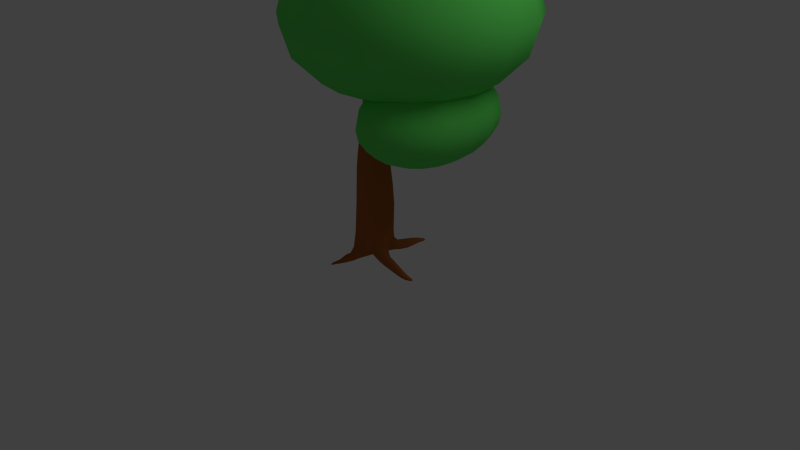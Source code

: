 # Source: tree01.blend  (saved by Blender 2.63.0; exported with 4.5.12 LTS)
import bpy
from mathutils import Matrix  # noqa: F401  (used for matrix-valued properties, if any)

bpy.ops.wm.read_factory_settings(use_empty=True)
scene = bpy.context.scene
scene.name = 'Scene'

# ---- collections
col_collection_1 = bpy.data.collections.new('Collection 1'); scene.collection.children.link(col_collection_1)
col_collection_2 = bpy.data.collections.new('Collection 2'); scene.collection.children.link(col_collection_2)

# ---- materials (node trees are filled in below, after node groups)
mat_leaves = bpy.data.materials.new('leaves')
mat_leaves.alpha_threshold = 0.0
mat_leaves.use_transparent_shadow = False
mat_leaves.diffuse_color = (0.1332, 0.8, 0.1266, 1.0)
mat_leaves.roughness = 0.5
mat_leaves.specular_intensity = 0.0814
mat_leaves.line_color = (0.0, 0.0, 0.0, 1.0)
mat_trunk = bpy.data.materials.new('trunk')
mat_trunk.alpha_threshold = 0.0
mat_trunk.use_transparent_shadow = False
mat_trunk.diffuse_color = (0.4109, 0.1221, 0.0322, 1.0)
mat_trunk.roughness = 0.5
mat_trunk.specular_intensity = 0.174
mat_trunk.line_color = (0.0, 0.0, 0.0, 1.0)

# ---- material node trees

# ---- world
world_world = bpy.data.worlds.new('World'); scene.world = world_world
world_world.color = (0.05088, 0.05088, 0.05088)
world_world.use_sun_shadow = False
world_world.sun_shadow_jitter_overblur = 0.0
world_world.cycles.sampling_method = 'MANUAL'
world_world.cycles.sample_map_resolution = 256

# ---- cameras
cam_camera = bpy.data.cameras.new('Camera')
cam_camera.clip_end = 100.0
cam_camera.lens = 35.0
cam_camera.sensor_width = 32.0
cam_camera.sensor_height = 18.0
cam_camera.ortho_scale = 7.314
cam_camera.dof.focus_distance = 0.0
cam_camera.dof.aperture_fstop = 128.0

# ---- lights
light_lamp = bpy.data.lights.new('Lamp', 'POINT')
light_lamp.transmission_factor = 0.0
light_lamp.cutoff_distance = 30.0
light_lamp.energy = 100.0
light_lamp.shadow_buffer_clip_start = 1.001
light_lamp.shadow_soft_size = 1.0
light_lamp.shadow_maximum_resolution = 0.006
light_lamp.use_absolute_resolution = True
light_lamp.cycles.use_multiple_importance_sampling = False

# ---- meshes
me_sphere_001 = bpy.data.meshes.new('Sphere.001')
me_sphere_001.from_pydata([(0.5936, 0.02157, 1.997), (-0.05521, 0.02157, 1.635), (-0.4888, 0.02157, 1.095), (-0.641, 0.02157, 0.4568), (-0.4888, 0.02157, -0.181), (-0.05521, 0.02157, -0.7218), (0.5936, 0.02157, -1.083), (1.359, 0.02157, -1.21), (0.6519, 0.3145, 1.997), (0.05244, 0.5628, 1.635), (-0.3481, 0.7287, 1.095), (-0.4888, 0.7869, 0.4568), (-0.3481, 0.7287, -0.181), (0.05244, 0.5628, -0.7218), (0.6519, 0.3145, -1.083), (0.8178, 0.5628, 1.997), (0.359, 1.022, 1.635), (0.05244, 1.328, 1.095), (-0.05521, 1.436, 0.4568), (0.05244, 1.328, -0.181), (0.359, 1.022, -0.7218), (0.8178, 0.5628, -1.083), (1.066, 0.7287, 1.997), (0.8178, 1.328, 1.635), (0.6519, 1.729, 1.095), (0.5936, 1.869, 0.4568), (0.6519, 1.729, -0.181), (0.8178, 1.328, -0.7218), (1.066, 0.7287, -1.083), (1.359, 0.7869, 1.997), (1.359, 1.436, 1.635), (1.359, 1.869, 1.095), (1.359, 2.022, 0.4568), (1.359, 1.869, -0.181), (1.359, 1.436, -0.7218), (1.359, 0.7869, -1.083), (1.652, 0.7287, 1.997), (1.9, 1.328, 1.635), (2.066, 1.729, 1.095), (2.124, 1.869, 0.4568), (2.066, 1.729, -0.181), (1.9, 1.328, -0.7218), (1.652, 0.7287, -1.083), (1.359, 0.02157, 2.123), (1.9, 0.5628, 1.997), (2.359, 1.022, 1.635), (2.666, 1.328, 1.095), (2.773, 1.436, 0.4568), (2.666, 1.328, -0.181), (2.359, 1.022, -0.7218), (1.9, 0.5628, -1.083), (2.066, 0.3145, 1.997), (2.666, 0.5628, 1.635), (3.066, 0.7287, 1.095), (3.207, 0.7869, 0.4568), (3.066, 0.7287, -0.181), (2.666, 0.5628, -0.7218), (2.066, 0.3145, -1.083), (2.124, 0.02157, 1.997), (2.773, 0.02157, 1.635), (3.207, 0.02157, 1.095), (3.359, 0.02157, 0.4568), (3.207, 0.02157, -0.181), (2.773, 0.02157, -0.7218), (2.124, 0.02157, -1.083), (2.066, -0.2713, 1.997), (2.666, -0.5196, 1.635), (3.066, -0.6855, 1.095), (3.207, -0.7438, 0.4568), (3.066, -0.6855, -0.181), (2.666, -0.5196, -0.7218), (2.066, -0.2713, -1.083), (1.9, -0.5196, 1.997), (2.359, -0.9784, 1.635), (2.666, -1.285, 1.095), (2.773, -1.393, 0.4568), (2.666, -1.285, -0.181), (2.359, -0.9784, -0.7218), (1.9, -0.5196, -1.083), (1.652, -0.6855, 1.997), (1.9, -1.285, 1.635), (2.066, -1.686, 1.095), (2.124, -1.826, 0.4568), (2.066, -1.686, -0.181), (1.9, -1.285, -0.7218), (1.652, -0.6855, -1.083), (1.359, -0.7438, 1.997), (1.359, -1.393, 1.635), (1.359, -1.826, 1.095), (1.359, -1.978, 0.4568), (1.359, -1.826, -0.181), (1.359, -1.393, -0.7218), (1.359, -0.7438, -1.083), (1.066, -0.6855, 1.997), (0.8178, -1.285, 1.635), (0.6519, -1.686, 1.095), (0.5936, -1.826, 0.4568), (0.6519, -1.686, -0.181), (0.8178, -1.285, -0.7218), (1.066, -0.6855, -1.083), (0.8178, -0.5196, 1.997), (0.359, -0.9784, 1.635), (0.05244, -1.285, 1.095), (-0.05521, -1.393, 0.4568), (0.05244, -1.285, -0.181), (0.359, -0.9784, -0.7218), (0.8178, -0.5196, -1.083), (0.6519, -0.2713, 1.997), (0.05244, -0.5196, 1.635), (-0.3481, -0.6855, 1.095), (-0.4888, -0.7438, 0.4568), (-0.3481, -0.6855, -0.181), (0.05244, -0.5196, -0.7218), (0.6519, -0.2713, -1.083), (-0.309, 0.0, 0.9511), (-0.5878, 0.0, 0.809), (-0.809, 0.0, 0.5878), (-0.9511, 0.0, 0.309), (-1.0, 0.0, -4.371e-08), (-0.9511, 0.0, -0.309), (-0.809, 0.0, -0.5878), (-0.5878, 0.0, -0.809), (-0.309, 0.0, -0.9511), (3.258e-07, 0.0, -1.0), (-0.2855, 0.1183, 0.9511), (-0.543, 0.2249, 0.809), (-0.7474, 0.3096, 0.5878), (-0.8787, 0.364, 0.309), (-0.9239, 0.3827, -5.96e-08), (-0.8787, 0.364, -0.309), (-0.7474, 0.3096, -0.5878), (-0.543, 0.2249, -0.809), (-0.2855, 0.1183, -0.9511), (-0.2185, 0.2185, 0.9511), (-0.4156, 0.4156, 0.809), (-0.5721, 0.5721, 0.5878), (-0.6725, 0.6725, 0.309), (-0.7071, 0.7071, -5.96e-08), (-0.6725, 0.6725, -0.309), (-0.5721, 0.5721, -0.5878), (-0.4156, 0.4156, -0.809), (-0.2185, 0.2185, -0.9511), (-0.2249, 0.543, 0.809), (-0.3096, 0.7474, 0.5878), (-0.364, 0.8787, 0.309), (-0.3827, 0.9239, -5.96e-08), (-0.364, 0.8787, -0.309), (-0.3096, 0.7474, -0.5878), (-0.2249, 0.543, -0.809), (-0.1183, 0.2855, -0.9511), (3.433e-07, 0.9511, 0.309), (3.298e-07, 1.0, -5.96e-08), (3.709e-07, 0.9511, -0.309), (3.423e-07, 0.809, -0.5878), (3.225e-07, 0.5878, -0.809), (3.221e-07, 0.309, -0.9511), (0.364, 0.8787, -0.309), (0.3096, 0.7474, -0.5878), (0.2249, 0.543, -0.809), (0.1183, 0.2855, -0.9511), (0.5721, 0.5721, -0.5878), (0.4156, 0.4156, -0.809), (0.2185, 0.2185, -0.9511), (0.543, 0.2249, -0.809), (0.2855, 0.1183, -0.9511), (0.5878, -6.101e-09, -0.809), (0.309, -9.991e-09, -0.9511), (0.543, -0.2249, -0.809), (0.2855, -0.1183, -0.9511), (0.5721, -0.5721, -0.5878), (0.4156, -0.4156, -0.809), (0.2185, -0.2185, -0.9511), (0.364, -0.8787, -0.309), (0.3096, -0.7474, -0.5878), (0.2249, -0.543, -0.809), (0.1183, -0.2855, -0.9511), (3.18e-07, -0.809, 0.5878), (2.667e-07, -0.9511, 0.309), (3.172e-07, -1.0, -5.96e-08), (2.667e-07, -0.9511, -0.309), (3.18e-07, -0.809, -0.5878), (2.875e-07, -0.5878, -0.809), (3.09e-07, -0.309, -0.9511), (-0.2249, -0.543, 0.809), (-0.3096, -0.7474, 0.5878), (-0.364, -0.8787, 0.309), (-0.3827, -0.9239, -5.96e-08), (-0.364, -0.8787, -0.309), (-0.3096, -0.7474, -0.5878), (-0.2249, -0.543, -0.809), (-0.1183, -0.2855, -0.9511), (-0.2185, -0.2185, 0.9511), (-0.4156, -0.4156, 0.809), (-0.5721, -0.5721, 0.5878), (-0.6725, -0.6725, 0.309), (-0.7071, -0.7071, -5.96e-08), (-0.6725, -0.6725, -0.309), (-0.5721, -0.5721, -0.5878), (-0.4156, -0.4156, -0.809), (-0.2185, -0.2185, -0.9511), (-0.2855, -0.1183, 0.9511), (-0.543, -0.2249, 0.809), (-0.7474, -0.3096, 0.5878), (-0.8787, -0.364, 0.309), (-0.9239, -0.3827, -5.96e-08), (-0.8787, -0.364, -0.309), (-0.7474, -0.3096, -0.5878), (-0.543, -0.2249, -0.809), (-0.2855, -0.1183, -0.9511), (1.116, -0.1672, -1.112), (1.086, -0.1672, -1.345), (1.204, -0.1672, -1.795), (1.344, -0.1672, -1.981), (1.526, -0.1672, -2.124), (1.739, -0.1672, -2.214), (1.966, -0.1672, -2.245), (1.262, 0.257, -0.8947), (1.181, 0.3059, -1.112), (1.153, 0.3226, -1.345), (1.181, 0.3059, -1.578), (1.262, 0.257, -1.795), (1.391, 0.1791, -1.981), (1.56, 0.07767, -2.124), (1.756, -0.04047, -2.214), (1.427, 0.6166, -0.8947), (1.365, 0.707, -1.112), (1.344, 0.7378, -1.345), (1.365, 0.707, -1.578), (1.427, 0.6166, -1.795), (1.526, 0.4728, -1.981), (1.655, 0.2853, -2.124), (1.805, 0.06701, -2.214), (1.728, 0.669, -0.7083), (1.675, 0.8569, -0.8947), (1.641, 0.975, -1.112), (1.63, 1.015, -1.345), (1.641, 0.975, -1.578), (1.675, 0.8569, -1.795), (1.728, 0.669, -1.981), (1.798, 0.424, -2.124), (1.879, 0.1388, -2.214), (1.966, 0.7378, -0.7083), (1.966, 0.9413, -0.8947), (1.966, 1.069, -1.112), (1.966, 1.113, -1.345), (1.966, 1.069, -1.578), (1.966, 0.9413, -1.795), (1.966, 0.7378, -1.981), (1.966, 0.4728, -2.124), (1.966, 0.164, -2.214), (2.204, 0.669, -0.7083), (2.258, 0.8569, -0.8947), (2.292, 0.975, -1.112), (2.303, 1.015, -1.345), (2.292, 0.975, -1.578), (2.258, 0.8569, -1.795), (2.204, 0.669, -1.981), (2.135, 0.424, -2.124), (2.054, 0.1388, -2.214), (2.406, 0.4728, -0.7083), (2.505, 0.6166, -0.8947), (2.567, 0.707, -1.112), (2.589, 0.7378, -1.345), (2.567, 0.707, -1.578), (2.505, 0.6166, -1.795), (2.406, 0.4728, -1.981), (2.277, 0.2853, -2.124), (2.127, 0.06701, -2.214), (2.541, 0.1791, -0.7083), (2.67, 0.257, -0.8947), (2.752, 0.3059, -1.112), (2.779, 0.3226, -1.345), (2.752, 0.3059, -1.578), (2.67, 0.257, -1.795), (2.541, 0.1791, -1.981), (2.373, 0.07767, -2.124), (2.177, -0.04047, -2.214), (2.589, -0.1672, -0.7083), (2.728, -0.1672, -0.8947), (2.816, -0.1672, -1.112), (2.846, -0.1672, -1.345), (2.816, -0.1672, -1.578), (2.728, -0.1672, -1.795), (2.589, -0.1672, -1.981), (2.406, -0.1672, -2.124), (2.194, -0.1672, -2.214), (2.541, -0.5136, -0.7083), (2.67, -0.5915, -0.8947), (2.752, -0.6404, -1.112), (2.779, -0.6571, -1.345), (2.752, -0.6404, -1.578), (2.67, -0.5915, -1.795), (2.541, -0.5136, -1.981), (2.373, -0.4122, -2.124), (2.177, -0.294, -2.214), (2.406, -0.8072, -0.7083), (2.505, -0.9511, -0.8947), (2.567, -1.042, -1.112), (2.589, -1.072, -1.345), (2.567, -1.042, -1.578), (2.505, -0.9511, -1.795), (2.406, -0.8072, -1.981), (2.277, -0.6198, -2.124), (2.127, -0.4015, -2.214), (2.204, -1.003, -0.7083), (2.258, -1.191, -0.8947), (2.292, -1.31, -1.112), (2.303, -1.35, -1.345), (2.292, -1.31, -1.578), (2.258, -1.191, -1.795), (2.204, -1.003, -1.981), (2.135, -0.7585, -2.124), (2.054, -0.4733, -2.214), (1.966, -1.072, -0.7083), (1.966, -1.276, -0.8947), (1.966, -1.404, -1.112), (1.966, -1.447, -1.345), (1.966, -1.404, -1.578), (1.966, -1.276, -1.795), (1.966, -1.072, -1.981), (1.966, -0.8072, -2.124), (1.966, -0.4985, -2.214), (1.728, -1.003, -0.7083), (1.675, -1.191, -0.8947), (1.641, -1.31, -1.112), (1.63, -1.35, -1.345), (1.641, -1.31, -1.578), (1.675, -1.191, -1.795), (1.728, -1.003, -1.981), (1.798, -0.7585, -2.124), (1.879, -0.4733, -2.214), (1.526, -0.8072, -0.7083), (1.427, -0.9511, -0.8947), (1.365, -1.042, -1.112), (1.344, -1.072, -1.345), (1.365, -1.042, -1.578), (1.427, -0.9511, -1.795), (1.526, -0.8072, -1.981), (1.655, -0.6198, -2.124), (1.805, -0.4015, -2.214), (1.262, -0.5915, -0.8947), (1.181, -0.6404, -1.112), (1.153, -0.6571, -1.345), (1.181, -0.6404, -1.578), (1.262, -0.5915, -1.795), (1.391, -0.5136, -1.981), (1.56, -0.4122, -2.124), (1.756, -0.294, -2.214), (1.204, -0.1672, -0.8947), (1.116, -0.1672, -1.578)], [], [(10, 11, 3, 2), (9, 10, 2, 1), (11, 12, 4, 3), (13, 14, 6, 5), (8, 9, 1, 0), (16, 17, 10, 9), (18, 19, 12, 11), (20, 21, 14, 13), (15, 16, 9, 8), (17, 18, 11, 10), (19, 20, 13, 12), (23, 24, 17, 16), (25, 26, 19, 18), (27, 28, 21, 20), (22, 23, 16, 15), (24, 25, 18, 17), (26, 27, 20, 19), (30, 31, 24, 23), (32, 33, 26, 25), (34, 35, 28, 27), (29, 30, 23, 22), (31, 32, 25, 24), (33, 34, 27, 26), (37, 38, 31, 30), (39, 40, 33, 32), (41, 42, 35, 34), (36, 37, 30, 29), (38, 39, 32, 31), (40, 41, 34, 33), (45, 46, 38, 37), (47, 48, 40, 39), (49, 50, 42, 41), (44, 45, 37, 36), (46, 47, 39, 38), (48, 49, 41, 40), (52, 53, 46, 45), (54, 55, 48, 47), (56, 57, 50, 49), (51, 52, 45, 44), (53, 54, 47, 46), (55, 56, 49, 48), (59, 60, 53, 52), (61, 62, 55, 54), (63, 64, 57, 56), (58, 59, 52, 51), (60, 61, 54, 53), (62, 63, 56, 55), (66, 67, 60, 59), (68, 69, 62, 61), (70, 71, 64, 63), (65, 66, 59, 58), (67, 68, 61, 60), (69, 70, 63, 62), (73, 74, 67, 66), (75, 76, 69, 68), (77, 78, 71, 70), (72, 73, 66, 65), (74, 75, 68, 67), (76, 77, 70, 69), (80, 81, 74, 73), (82, 83, 76, 75), (84, 85, 78, 77), (79, 80, 73, 72), (81, 82, 75, 74), (83, 84, 77, 76), (87, 88, 81, 80), (89, 90, 83, 82), (91, 92, 85, 84), (86, 87, 80, 79), (88, 89, 82, 81), (90, 91, 84, 83), (94, 95, 88, 87), (96, 97, 90, 89), (98, 99, 92, 91), (93, 94, 87, 86), (95, 96, 89, 88), (97, 98, 91, 90), (101, 102, 95, 94), (103, 104, 97, 96), (105, 106, 99, 98), (100, 101, 94, 93), (102, 103, 96, 95), (104, 105, 98, 97), (108, 109, 102, 101), (110, 111, 104, 103), (112, 113, 106, 105), (107, 108, 101, 100), (109, 110, 103, 102), (111, 112, 105, 104), (43, 8, 0), (14, 7, 6), (43, 15, 8), (21, 7, 14), (43, 22, 15), (28, 7, 21), (43, 29, 22), (35, 7, 28), (43, 36, 29), (42, 7, 35), (43, 44, 36), (43, 51, 44), (43, 58, 51), (43, 65, 58), (43, 72, 65), (43, 79, 72), (43, 86, 79), (43, 93, 86), (99, 7, 92), (43, 100, 93), (106, 7, 99), (43, 107, 100), (113, 7, 106), (43, 0, 107), (6, 7, 113), (1, 2, 109, 108), (3, 4, 111, 110), (5, 6, 113, 112), (0, 1, 108, 107), (2, 3, 110, 109), (131, 132, 122, 121), (126, 127, 117, 116), (127, 128, 118, 117), (128, 129, 119, 118), (129, 130, 120, 119), (124, 125, 115, 114), (130, 131, 121, 120), (125, 126, 116, 115), (136, 137, 128, 127), (137, 138, 129, 128), (138, 139, 130, 129), (133, 134, 125, 124), (139, 140, 131, 130), (134, 135, 126, 125), (140, 141, 132, 131), (135, 136, 127, 126), (144, 145, 137, 136), (145, 146, 138, 137), (146, 147, 139, 138), (147, 148, 140, 139), (142, 143, 135, 134), (148, 149, 141, 140), (143, 144, 136, 135), (150, 151, 145, 144), (151, 152, 146, 145), (152, 153, 147, 146), (153, 154, 148, 147), (154, 155, 149, 148), (156, 157, 153, 152), (157, 158, 154, 153), (158, 159, 155, 154), (160, 161, 158, 157), (161, 162, 159, 158), (163, 164, 162, 161), (165, 166, 164, 163), (167, 168, 166, 165), (170, 171, 168, 167), (173, 174, 170, 169), (174, 175, 171, 170), (179, 180, 173, 172), (180, 181, 174, 173), (181, 182, 175, 174), (186, 187, 179, 178), (187, 188, 180, 179), (188, 189, 181, 180), (189, 190, 182, 181), (184, 185, 177, 176), (185, 186, 178, 177), (195, 196, 187, 186), (196, 197, 188, 187), (197, 198, 189, 188), (192, 193, 184, 183), (198, 199, 190, 189), (193, 194, 185, 184), (194, 195, 186, 185), (205, 206, 197, 196), (200, 201, 192, 191), (206, 207, 198, 197), (201, 202, 193, 192), (207, 208, 199, 198), (202, 203, 194, 193), (203, 204, 195, 194), (204, 205, 196, 195), (132, 123, 122), (141, 123, 132), (149, 123, 141), (155, 123, 149), (159, 123, 155), (162, 123, 159), (164, 123, 162), (166, 123, 164), (168, 123, 166), (171, 123, 168), (175, 123, 171), (182, 123, 175), (190, 123, 182), (199, 123, 190), (208, 123, 199), (119, 120, 206, 205), (114, 115, 201, 200), (120, 121, 207, 206), (115, 116, 202, 201), (121, 122, 208, 207), (116, 117, 203, 202), (122, 123, 208), (117, 118, 204, 203), (118, 119, 205, 204), (222, 223, 214, 213), (217, 218, 210, 209), (220, 221, 212, 211), (221, 222, 213, 212), (228, 229, 221, 220), (229, 230, 222, 221), (224, 225, 217, 216), (230, 231, 223, 222), (225, 226, 218, 217), (226, 227, 219, 218), (227, 228, 220, 219), (233, 234, 225, 224), (239, 240, 231, 230), (234, 235, 226, 225), (235, 236, 227, 226), (236, 237, 228, 227), (237, 238, 229, 228), (238, 239, 230, 229), (244, 245, 236, 235), (245, 246, 237, 236), (246, 247, 238, 237), (241, 242, 233, 232), (247, 248, 239, 238), (242, 243, 234, 233), (248, 249, 240, 239), (243, 244, 235, 234), (254, 255, 246, 245), (255, 256, 247, 246), (250, 251, 242, 241), (256, 257, 248, 247), (251, 252, 243, 242), (257, 258, 249, 248), (252, 253, 244, 243), (253, 254, 245, 244), (259, 260, 251, 250), (265, 266, 257, 256), (260, 261, 252, 251), (266, 267, 258, 257), (261, 262, 253, 252), (262, 263, 254, 253), (263, 264, 255, 254), (264, 265, 256, 255), (275, 276, 267, 266), (270, 271, 262, 261), (271, 272, 263, 262), (272, 273, 264, 263), (273, 274, 265, 264), (268, 269, 260, 259), (274, 275, 266, 265), (269, 270, 261, 260), (280, 281, 272, 271), (281, 282, 273, 272), (282, 283, 274, 273), (277, 278, 269, 268), (283, 284, 275, 274), (278, 279, 270, 269), (284, 285, 276, 275), (279, 280, 271, 270), (291, 292, 283, 282), (286, 287, 278, 277), (292, 293, 284, 283), (287, 288, 279, 278), (293, 294, 285, 284), (288, 289, 280, 279), (289, 290, 281, 280), (290, 291, 282, 281), (301, 302, 293, 292), (296, 297, 288, 287), (302, 303, 294, 293), (297, 298, 289, 288), (298, 299, 290, 289), (299, 300, 291, 290), (300, 301, 292, 291), (295, 296, 287, 286), (311, 312, 303, 302), (306, 307, 298, 297), (307, 308, 299, 298), (308, 309, 300, 299), (309, 310, 301, 300), (304, 305, 296, 295), (310, 311, 302, 301), (305, 306, 297, 296), (317, 318, 309, 308), (318, 319, 310, 309), (313, 314, 305, 304), (319, 320, 311, 310), (314, 315, 306, 305), (320, 321, 312, 311), (315, 316, 307, 306), (316, 317, 308, 307), (327, 328, 319, 318), (322, 323, 314, 313), (328, 329, 320, 319), (323, 324, 315, 314), (329, 330, 321, 320), (324, 325, 316, 315), (325, 326, 317, 316), (326, 327, 318, 317), (337, 338, 329, 328), (332, 333, 324, 323), (338, 339, 330, 329), (333, 334, 325, 324), (334, 335, 326, 325), (335, 336, 327, 326), (336, 337, 328, 327), (331, 332, 323, 322), (342, 343, 335, 334), (343, 344, 336, 335), (344, 345, 337, 336), (345, 346, 338, 337), (340, 341, 333, 332), (346, 347, 339, 338), (341, 342, 334, 333), (223, 215, 214), (218, 219, 349, 210), (219, 220, 211, 349), (231, 215, 223), (240, 215, 231), (249, 215, 240), (258, 215, 249), (267, 215, 258), (276, 215, 267), (285, 215, 276), (294, 215, 285), (303, 215, 294), (312, 215, 303), (321, 215, 312), (330, 215, 321), (339, 215, 330), (347, 215, 339), (349, 211, 344, 343), (211, 212, 345, 344), (212, 213, 346, 345), (348, 209, 341, 340), (213, 214, 347, 346), (209, 210, 342, 341), (214, 215, 347), (210, 349, 343, 342)])
me_sphere_001.polygons.foreach_set('use_smooth', [True] * 344)
me_sphere_001.materials.append(mat_leaves)
me_sphere_001.use_remesh_preserve_volume = False
me_sphere_001.use_remesh_preserve_attributes = False
me_sphere_001.use_mirror_vertex_groups = False
me_sphere_001.update()
me_cylinder = bpy.data.meshes.new('Cylinder')
me_cylinder.from_pydata([(0.1417, 0.5159, -0.556), (0.3366, 0.3993, -0.6705), (0.4866, 0.1395, -0.6652), (0.4833, -0.07561, -0.5427), (0.3732, -0.2837, -0.6652), (0.1134, -0.4337, -0.6784), (-0.1083, -0.4171, -0.5758), (-0.3098, -0.3203, -0.6784), (-0.4498, -0.07561, -0.6202), (-0.4464, 0.1895, -0.6703), (-0.09214, -0.3593, -0.01734), (-0.1138, 0.4994, -0.7039), (-0.3248, 0.3909, -0.5556), (-9.851e-09, -7.583e-08, -1.0), (0.2298, 0.6457, -0.8717), (0.336, 1.042, -0.8988), (0.2298, 0.6457, -1.0), (0.1048, 0.6791, -0.9358), (0.3548, 0.6122, -0.9358), (0.4386, 1.015, -0.9454), (0.2334, 1.07, -0.9454), (0.336, 1.042, -0.9919), (0.3715, 1.387, -0.9513), (0.3715, 1.387, -0.9899), (0.425, 1.372, -0.9706), (0.318, 1.401, -0.9706), (-0.3415, 0.3415, -0.8709), (-0.3415, 0.3415, -0.8709), (-0.433, 0.25, -0.9354), (-0.3415, 0.3415, -1.0), (-0.25, 0.433, -0.9354), (-0.4314, 0.4314, -0.9059), (-0.433, 0.25, -0.9354), (-0.3415, 0.3415, -1.0), (-0.25, 0.433, -0.9354), (-0.6648, 0.5909, -0.964), (-0.4999, 0.3629, -0.9543), (-0.4314, 0.4314, -1.003), (-0.3629, 0.4999, -0.9543), (-0.6352, 0.6205, -0.9848), (-0.6944, 0.5613, -0.9848), (-0.6648, 0.5909, -1.006), (-0.1566, -0.5845, -1.0), (-0.03162, -0.618, -0.9556), (-0.2816, -0.551, -0.9556), (-0.1174, -0.8279, -0.9707), (-0.1566, -0.5845, -0.9111), (-0.8564, 0.6682, -1.004), (-0.8654, 0.6592, -1.01), (-0.8564, 0.6682, -1.016), (-0.8473, 0.6773, -1.01), (-0.2066, -1.009, -0.9829), (-0.2148, -0.8018, -0.9406), (-0.3123, -0.7757, -0.9707), (-0.2148, -0.8018, -1.001), (1.443, -0.2421, -0.9621), (-0.2662, -0.9934, -0.9696), (-0.3257, -0.9774, -0.9829), (-0.2662, -0.9934, -0.9962), (0.6844, -0.1581, -1.007), (0.7146, -0.04532, -0.9374), (0.6542, -0.2709, -0.9374), (1.126, -0.1554, -0.9522), (0.6844, -0.1581, -0.8675), (-0.269, -1.135, -0.9876), (-0.3018, -1.126, -0.9803), (-0.3346, -1.118, -0.9876), (-0.3018, -1.126, -0.995), (1.078, -0.3341, -0.9522), (1.102, -0.2448, -1.008), (1.102, -0.2448, -0.8968), (1.425, -0.3088, -1.003), (1.425, -0.3088, -0.9208), (1.407, -0.3754, -0.9621), (1.649, -0.2429, -0.9833), (1.639, -0.2797, -0.9606), (1.629, -0.3164, -0.9833), (1.639, -0.2797, -1.006), (-0.3589, -0.03188, 0.3692), (-0.4101, -0.04136, -0.01734), (0.3422, 0.393, -0.01734), (-0.2937, 0.393, -0.01734), (0.4586, -0.04136, -0.01734), (0.1406, 0.5094, -0.01734), (0.1406, -0.3593, -0.01734), (-0.2937, -0.243, -0.01734), (-0.4101, 0.1914, -0.01734), (0.4586, 0.1914, -0.01734), (-0.09214, 0.5094, -0.01734), (0.3422, -0.243, -0.01734), (0.1138, -0.2113, 0.7853), (0.4069, -0.03188, 0.3692), (-0.3589, 0.1733, 0.3692), (0.3043, -0.2096, 0.3692), (-0.2563, 0.351, 0.3692), (0.1266, -0.3122, 0.3692), (0.1266, 0.4536, 0.3692), (-0.07859, 0.4536, 0.3692), (-0.07859, -0.3122, 0.3692), (0.3043, 0.351, 0.3692), (-0.2563, -0.2096, 0.3692), (0.4069, 0.1733, 0.3692), (0.2342, 0.1441, 1.248), (0.1366, 0.3988, 0.7853), (-0.04779, 0.3916, 0.7853), (-0.04779, -0.2113, 0.7853), (0.2537, 0.3108, 0.9117), (-0.1877, -0.1306, 0.7853), (0.3416, 0.1937, 0.7853), (-0.2685, 0.009361, 0.7853), (0.3345, 0.009361, 0.7853), (-0.2685, 0.1709, 0.7853), (0.2537, -0.1306, 0.7853), (-0.1877, 0.3108, 0.7853), (-0.1683, 0.03621, 1.248), (0.2342, 0.03621, 1.248), (-0.1826, 0.1811, 1.235), (0.1803, -0.05719, 1.248), (0.08692, -0.1111, 1.248), (0.08692, 0.2914, 1.248), (-0.04999, 0.3138, 1.235), (-0.02094, -0.1111, 1.248), (0.1803, 0.2375, 1.248), (-0.1143, -0.05719, 1.248), (-0.1633, 0.3104, 1.07), (-0.2336, 0.3567, 1.322), (-0.4248, 0.5479, 1.336), (-0.297, 0.3461, 1.245), (-0.2109, 0.4321, 1.245), (-0.2743, 0.4215, 1.168), (-0.5982, 0.7157, 1.357), (-0.4681, 0.5325, 1.296), (-0.4093, 0.5912, 1.296), (-0.4526, 0.5758, 1.257), (-0.6122, 0.7409, 1.294), (-0.6299, 0.7065, 1.325), (-0.5805, 0.7501, 1.326), (0.512, 0.4431, 0.6849), (0.449, 0.5061, 0.5733), (0.386, 0.5691, 0.6849), (0.7883, 0.8454, 0.7249), (0.449, 0.5061, 0.7966), (-0.7819, 0.8427, 1.414), (-0.8002, 0.839, 1.392), (-0.7668, 0.8647, 1.394), (-0.7851, 0.8609, 1.373), (0.6825, 0.7669, 0.8425), (0.7806, 0.7609, 0.7837), (0.6901, 0.8515, 0.7837), (0.1199, 0.3947, -1.0), (0.1498, 0.539, -0.2635), (0.01535, 0.5285, -0.593), (0.2978, 0.4694, -0.8695), (0.2549, 0.2706, -0.9176), (0.3572, 0.4182, -0.2922), (0.4307, 0.2844, -0.644), (0.3549, 0.09738, -0.9163), (0.4863, 0.1946, -0.2908), (0.5503, 0.02355, -0.8619), (0.4044, -0.102, -1.002), (0.4855, -0.04236, -0.2602), (0.4734, -0.2636, -0.8619), (0.2641, -0.2417, -0.9163), (0.3664, -0.253, -0.2908), (0.255, -0.3712, -0.646), (0.09085, -0.3417, -0.9196), (0.1428, -0.3821, -0.2941), (0.02045, -0.5129, -0.8863), (-0.1017, -0.3794, -1.0), (-0.09585, -0.378, -0.2685), (-0.2729, -0.4343, -0.8863), (-0.2482, -0.2508, -0.9196), (-0.3049, -0.2622, -0.2941), (-0.398, -0.1993, -0.6347), (-0.3457, -0.0814, -0.905), (-0.4315, -0.04236, -0.2796), (-0.4657, 0.05317, -0.6327), (-0.3449, 0.1099, -0.9176), (-0.4306, 0.2071, -0.2921), (-0.4364, 0.2349, -0.8692), (-0.2561, 0.2561, -1.0), (-0.3086, 0.4161, -0.2634), (-0.216, 0.4496, -0.8775), (-0.09096, 0.3581, -0.926), (-0.09725, 0.5348, -0.3005), (-0.002265, 0.5446, -0.8778), (0.253, 0.47, -0.5846), (0.1554, 0.5236, -0.7928), (0.3087, 0.8343, -0.998), (0.4281, 0.8023, -0.9382), (0.1893, 0.8663, -0.9382), (0.3087, 0.8343, -0.8785), (0.3235, 0.6205, -0.8877), (0.136, 0.6708, -0.8877), (0.3235, 0.6205, -0.984), (0.136, 0.6708, -0.984), (0.3456, 1.237, -0.9874), (0.4247, 1.216, -0.9565), (0.2664, 1.258, -0.9565), (0.3456, 1.237, -0.9255), (0.4129, 1.021, -0.9105), (0.259, 1.063, -0.9105), (0.4129, 1.021, -0.9803), (0.259, 1.063, -0.9803), (0.3466, 1.427, -0.9866), (0.4135, 1.409, -0.9624), (0.3466, 1.427, -0.9624), (0.4135, 1.409, -0.9866), (-0.4009, 0.2948, -0.5843), (-0.2263, 0.4638, -0.5927), (-0.3373, 0.3539, -0.7921), (-0.433, 0.25, -0.9354), (-0.3415, 0.3415, -1.0), (-0.25, 0.433, -0.9354), (-0.3415, 0.3415, -0.8709), (-0.2729, 0.4101, -0.887), (-0.4101, 0.2729, -0.887), (-0.4101, 0.2729, -0.9839), (-0.2729, 0.4101, -0.9839), (-0.4497, 0.2782, -0.9401), (-0.364, 0.364, -1.001), (-0.2782, 0.4497, -0.9401), (-0.364, 0.364, -0.8796), (-0.2729, 0.4101, -0.887), (-0.4101, 0.2729, -0.887), (-0.4101, 0.2729, -0.9839), (-0.2729, 0.4101, -0.9839), (-0.582, 0.4689, -0.9714), (-0.5347, 0.5162, -1.005), (-0.4874, 0.5635, -0.9714), (-0.5347, 0.5162, -0.938), (-0.38, 0.4828, -0.918), (-0.4828, 0.38, -0.918), (-0.4828, 0.38, -0.9906), (-0.38, 0.4828, -0.9906), (-0.8009, 0.6286, -0.997), (-0.7845, 0.6451, -1.009), (-0.768, 0.6615, -0.997), (-0.7845, 0.6451, -0.9853), (-0.6426, 0.6131, -0.9692), (-0.687, 0.5687, -0.9692), (-0.6426, 0.6131, -1.001), (-0.687, 0.5687, -1.001), (-0.2504, -0.5594, -0.9222), (-0.187, -0.6978, -0.9185), (-0.3051, -0.6662, -0.9593), (-0.187, -0.6978, -1.0), (-0.06887, -0.7295, -0.9593), (-0.1287, -0.4837, -0.8273), (-0.874, 0.6645, -1.017), (-0.2211, -0.3762, -0.6014), (0.00966, -0.438, -0.6014), (-0.8627, 0.6758, -1.009), (-0.874, 0.6645, -1.009), (-0.8627, 0.6758, -1.017), (-0.06287, -0.6096, -0.9222), (-0.2504, -0.5594, -0.9889), (-0.06287, -0.6096, -0.9889), (-0.241, -0.8993, -0.9626), (-0.3152, -0.8795, -0.9813), (-0.241, -0.8993, -0.9999), (-0.1668, -0.9192, -0.9813), (-0.1418, -0.8214, -0.9932), (-0.1418, -0.8214, -0.9481), (-0.2879, -0.7822, -0.9481), (-0.2879, -0.7822, -0.9932), (-0.2874, -1.073, -0.972), (-0.3352, -1.06, -0.9827), (-0.2874, -1.073, -0.9933), (-0.2397, -1.086, -0.9827), (-0.2215, -1.005, -0.9929), (-0.2215, -1.005, -0.9729), (-0.3108, -0.9814, -0.9729), (-0.3108, -0.9814, -0.9929), (0.6617, -0.2427, -0.8849), (0.8978, -0.1963, -0.886), (0.8708, -0.2971, -0.9485), (0.8978, -0.1963, -1.011), (-0.284, -1.142, -0.9941), (0.9249, -0.09551, -0.9485), (0.5252, -0.1209, -0.7751), (0.439, -0.1901, -0.5733), (0.5008, 0.04067, -0.5733), (-0.284, -1.142, -0.9849), (-0.325, -1.131, -0.9849), (-0.325, -1.131, -0.9941), (0.7071, -0.07351, -0.8849), (0.6617, -0.2427, -0.9898), (0.7071, -0.07351, -0.9898), (1.283, -0.2876, -0.9063), (1.262, -0.3657, -0.9547), (1.283, -0.2876, -1.003), (1.304, -0.2095, -0.9547), (1.12, -0.1778, -0.9938), (1.12, -0.1778, -0.9107), (1.084, -0.3118, -0.9938), (1.084, -0.3118, -0.9107), (1.54, -0.3067, -0.9392), (1.526, -0.3601, -0.9723), (1.54, -0.3067, -1.005), (1.554, -0.2533, -0.9723), (1.439, -0.2588, -0.9931), (1.439, -0.2588, -0.9311), (1.412, -0.3588, -0.9931), (1.412, -0.3588, -0.9311), (1.668, -0.2468, -1.0), (1.668, -0.2468, -0.9719), (1.655, -0.2927, -0.9719), (1.655, -0.2927, -1.0), (0.1282, 0.4675, 0.1908), (0.3164, 0.3589, 0.1908), (0.425, 0.1707, 0.1908), (0.425, -0.04656, 0.1908), (0.3164, -0.2347, 0.1908), (0.1282, -0.3434, 0.1908), (-0.08907, -0.3434, 0.1908), (-0.2772, -0.2347, 0.1908), (-0.3859, -0.04656, 0.1908), (-0.3859, 0.1707, 0.1908), (-0.2772, 0.3589, 0.1908), (-0.08907, 0.4675, 0.1908), (0.02425, -0.3749, -0.01734), (-0.2007, -0.3147, -0.01734), (-0.3654, -0.15, -0.01734), (-0.4257, 0.07503, -0.01734), (0.2492, 0.4647, -0.01734), (0.4139, 0.3, -0.01734), (-0.3654, 0.3, -0.01734), (-0.2007, 0.4647, -0.01734), (0.4742, 0.07503, -0.01734), (0.4139, -0.15, -0.01734), (0.02425, 0.525, -0.01734), (0.2492, -0.3147, -0.01734), (0.131, 0.4399, 0.5549), (0.3378, 0.3924, 0.5019), (0.3854, 0.1855, 0.5549), (0.3836, -0.009257, 0.5549), (0.289, -0.173, 0.5549), (0.1253, -0.2675, 0.5549), (-0.0638, -0.2675, 0.5549), (-0.2275, -0.173, 0.5549), (-0.3221, -0.009257, 0.5549), (-0.3221, 0.1798, 0.5549), (-0.2275, 0.3436, 0.5549), (-0.0638, 0.4381, 0.5549), (-0.3195, -0.1276, 0.3692), (-0.3726, 0.07071, 0.3692), (0.4206, 0.07071, 0.3692), (0.3675, -0.1276, 0.3692), (-0.3195, 0.269, 0.3692), (0.2223, -0.2728, 0.3692), (-0.1743, 0.4142, 0.3692), (0.024, -0.3259, 0.3692), (0.024, 0.4673, 0.3692), (0.2223, 0.4142, 0.3692), (-0.1743, -0.2728, 0.3692), (0.3675, 0.269, 0.3692), (0.1044, 0.3374, 1.027), (0.2126, 0.2698, 1.059), (0.2802, 0.1616, 1.027), (0.2784, 0.02438, 1.027), (0.2126, -0.08952, 1.027), (0.09875, -0.1553, 1.027), (-0.03277, -0.1553, 1.027), (-0.1467, -0.08952, 1.027), (-0.2124, 0.02438, 1.027), (-0.216, 0.1652, 1.024), (-0.1589, 0.288, 0.9828), (-0.04004, 0.3412, 1.024), (0.1891, -0.1803, 0.7853), (0.03299, -0.2222, 0.7853), (0.03869, 0.4042, 0.7853), (0.2445, 0.4557, 0.697), (-0.1232, 0.3606, 0.7853), (-0.1232, -0.1803, 0.7853), (0.3986, 0.3017, 0.697), (-0.2375, -0.06601, 0.7853), (0.3471, 0.09584, 0.7853), (-0.2793, 0.09014, 0.7853), (0.3034, -0.06601, 0.7853), (-0.2375, 0.2463, 0.7853), (0.07668, 0.2532, 1.457), (0.1524, 0.2095, 1.457), (0.196, 0.1338, 1.457), (0.196, 0.04645, 1.457), (0.1524, -0.02922, 1.457), (0.07668, -0.07291, 1.457), (-0.0107, -0.07291, 1.457), (-0.08638, -0.02922, 1.457), (-0.1301, 0.04645, 1.457), (-0.1301, 0.1338, 1.457), (-0.0107, 0.2532, 1.457), (0.2135, 0.1944, 1.248), (0.2415, 0.09014, 1.248), (-0.1476, -0.0141, 1.248), (-0.1791, 0.09941, 1.244), (0.2135, -0.0141, 1.248), (-0.1944, 0.2518, 1.111), (0.1372, -0.09041, 1.248), (-0.1086, 0.3376, 1.111), (0.03299, -0.1183, 1.248), (0.02572, 0.3042, 1.244), (0.1372, 0.2707, 1.248), (-0.07126, -0.09041, 1.248), (-0.1494, 0.1954, 1.387), (-0.2256, 0.2594, 1.225), (-0.0723, 0.2725, 1.387), (-0.1193, 0.3658, 1.225), (-0.2015, 0.3607, 1.11), (-0.1353, 0.2584, 1.317), (-0.3825, 0.438, 1.276), (-0.3119, 0.5087, 1.276), (-0.3639, 0.4931, 1.223), (-0.3305, 0.4536, 1.328), (-0.2091, 0.3943, 1.303), (-0.2682, 0.3352, 1.303), (-0.3042, 0.3784, 1.187), (-0.2342, 0.4484, 1.187), (-0.5513, 0.6238, 1.311), (-0.4999, 0.6737, 1.312), (-0.5366, 0.6612, 1.277), (-0.5146, 0.6364, 1.346), (-0.4081, 0.5716, 1.326), (-0.4485, 0.5312, 1.326), (-0.4731, 0.5484, 1.267), (-0.4252, 0.5962, 1.267), (-0.7105, 0.7788, 1.348), (-0.6649, 0.8154, 1.35), (-0.6911, 0.8094, 1.321), (-0.6843, 0.7849, 1.377), (-0.583, 0.7338, 1.35), (-0.6169, 0.7039, 1.349), (-0.5904, 0.7555, 1.302), (-0.6305, 0.72, 1.301), (0.4962, 0.4589, 0.7686), (0.5823, 0.6463, 0.8137), (0.6499, 0.6017, 0.7226), (0.5411, 0.7105, 0.7226), (0.6087, 0.6659, 0.6315), (-0.8177, 0.8506, 1.419), (0.3252, 0.3824, 0.8197), (0.3052, 0.252, 0.8801), (0.1948, 0.3624, 0.8801), (-0.7985, 0.8654, 1.42), (-0.8213, 0.8608, 1.393), (-0.7989, 0.878, 1.395), (0.4017, 0.5534, 0.7686), (0.4017, 0.5534, 0.6012), (0.4962, 0.4589, 0.6012), (0.7661, 0.8778, 0.8772), (0.9078, 0.9205, 0.8565), (0.836, 0.9922, 0.8565), (0.9777, 1.035, 0.8358), (0.7411, 0.8696, 0.7396), (0.809, 0.8016, 0.7396), (0.7297, 0.7428, 0.8278), (0.6617, 0.8107, 0.8278), (0.02689, 0.503, -0.9695), (0.02665, 0.5544, -0.2728), (0.254, 0.4435, -0.9674), (0.2631, 0.4923, -0.2707), (0.371, 0.2301, -0.8418), (0.4372, 0.3163, -0.2855), (0.5113, -0.009659, -0.9668), (0.5021, 0.07831, -0.2679), (0.4521, -0.2305, -0.9668), (0.4392, -0.1564, -0.2679), (0.217, -0.3445, -0.8427), (0.2636, -0.3313, -0.286), (-0.008629, -0.4836, -0.9716), (0.02523, -0.3955, -0.2749), (-0.234, -0.4232, -0.9716), (-0.2095, -0.3326, -0.2749), (-0.3565, -0.1922, -0.8377), (-0.3834, -0.1587, -0.2832), (-0.4143, 0.02363, -0.8368), (-0.4477, 0.08144, -0.2827), (-0.3938, 0.2321, -0.9673), (-0.3841, 0.3189, -0.2706), (-0.2274, 0.3971, -0.9694), (-0.2108, 0.4908, -0.2727), (0.05347, 0.5456, -0.814), (0.2535, 0.4933, -0.8119), (0.2192, 0.8583, -0.983), (0.3983, 0.8103, -0.983), (0.2192, 0.8583, -0.8934), (0.3983, 0.8103, -0.8934), (0.29, 1.26, -0.98), (0.4054, 1.229, -0.98), (0.29, 1.26, -0.9348), (0.4054, 1.229, -0.9348), (0.3971, 1.482, -0.9823), (-0.4078, 0.2784, -0.8113), (-0.2612, 0.4235, -0.8134), (-0.4101, 0.2729, -0.9839), (-0.2729, 0.4101, -0.9839), (-0.4101, 0.2729, -0.887), (-0.2729, 0.4101, -0.887), (-0.4283, 0.2997, -0.9855), (-0.2997, 0.4283, -0.9855), (-0.4283, 0.2997, -0.8948), (-0.2997, 0.4283, -0.8948), (-0.5702, 0.4807, -0.9964), (-0.4992, 0.5517, -0.9964), (-0.5702, 0.4807, -0.9463), (-0.4992, 0.5517, -0.9463), (-0.7995, 0.6335, -1.006), (-0.7754, 0.6576, -1.006), (-0.7995, 0.6335, -0.9893), (-0.7754, 0.6576, -0.9893), (-0.8924, 0.674, -1.02), (-0.0984, -0.7216, -0.99), (-0.2273, -0.4546, -0.842), (-0.02893, -0.5077, -0.842), (-0.2756, -0.6741, -0.99), (-0.2756, -0.6741, -0.9287), (-0.0984, -0.7216, -0.9287), (-0.1853, -0.9142, -0.9953), (-0.2966, -0.8844, -0.9953), (-0.2966, -0.8844, -0.9673), (-0.1853, -0.9142, -0.9673), (-0.2534, -1.085, -0.9909), (-0.3229, -1.066, -0.9909), (-0.3229, -1.066, -0.9753), (-0.2534, -1.085, -0.9753), (-0.31, -1.157, -0.9933), (0.9181, -0.1207, -0.9954), (0.4959, -0.2176, -0.7968), (0.5478, -0.02384, -0.7968), (0.8776, -0.2719, -0.9954), (0.8776, -0.2719, -0.9017), (0.9181, -0.1207, -0.9017), (1.299, -0.229, -0.991), (1.267, -0.3462, -0.991), (1.267, -0.3462, -0.9184), (1.299, -0.229, -0.9184), (1.556, -0.2653, -0.9972), (1.535, -0.3431, -0.9972), (1.535, -0.3431, -0.9489), (1.556, -0.2653, -0.9489), (1.707, -0.25, -0.9919), (0.01957, 0.4821, 0.1908), (0.2296, 0.4258, 0.1908), (0.3833, 0.2721, 0.1908), (0.4395, 0.06207, 0.1908), (0.3833, -0.1479, 0.1908), (0.2296, -0.3016, 0.1908), (0.01957, -0.3579, 0.1908), (-0.1904, -0.3016, 0.1908), (-0.3441, -0.1479, 0.1908), (-0.4004, 0.06207, 0.1908), (-0.3442, 0.2721, 0.1908), (-0.1904, 0.4258, 0.1908), (0.03216, 0.4512, 0.5549), (0.249, 0.4408, 0.5376), (0.3853, 0.3045, 0.5376), (0.3967, 0.08671, 0.5549), (0.3473, -0.09746, 0.5549), (0.2135, -0.2312, 0.5549), (0.03074, -0.2802, 0.5549), (-0.152, -0.2312, 0.5549), (-0.2858, -0.09746, 0.5549), (-0.3348, 0.08528, 0.5549), (-0.2858, 0.268, 0.5549), (-0.152, 0.4018, 0.5549), (0.0326, 0.3462, 1.026), (0.1615, 0.3108, 1.051), (0.2536, 0.2187, 1.051), (0.2877, 0.09157, 1.027), (0.2532, -0.03697, 1.027), (0.1601, -0.13, 1.027), (0.03299, -0.1641, 1.027), (-0.09413, -0.13, 1.027), (-0.1872, -0.03697, 1.027), (-0.2221, 0.09246, 1.026), (-0.1989, 0.2316, 0.9931), (-0.1035, 0.327, 0.9931), (0.03299, 0.259, 1.457), (0.1174, 0.2364, 1.457), (0.1793, 0.1746, 1.457), (0.2019, 0.09014, 1.457), (0.1793, 0.005687, 1.457), (0.1174, -0.05614, 1.457), (0.03299, -0.07877, 1.457), (-0.05147, -0.05614, 1.457), (-0.1133, 0.005687, 1.457), (-0.1359, 0.09014, 1.457), (-0.129, 0.1711, 1.44), (-0.04795, 0.2522, 1.44), (-0.1614, 0.2201, 1.335), (-0.2347, 0.3082, 1.139), (-0.09699, 0.2845, 1.335), (-0.1538, 0.3891, 1.139), (-0.3589, 0.4343, 1.315), (-0.3885, 0.4594, 1.236), (-0.3104, 0.4828, 1.315), (-0.331, 0.5169, 1.236), (-0.535, 0.6223, 1.337), (-0.5548, 0.6377, 1.286), (-0.4998, 0.6566, 1.338), (-0.513, 0.6784, 1.286), (-0.7069, 0.779, 1.372), (-0.7146, 0.7946, 1.331), (-0.6764, 0.8034, 1.374), (-0.6786, 0.8235, 1.333), (-0.8603, 0.8875, 1.434), (0.5646, 0.7042, 0.6543), (0.3766, 0.3291, 0.789), (0.2719, 0.4338, 0.789), (0.6462, 0.6226, 0.6543), (0.6264, 0.6079, 0.7909), (0.5448, 0.6895, 0.7909), (0.9243, 1.042, 0.841), (0.9781, 0.9883, 0.841), (0.8194, 0.8706, 0.8721), (0.7656, 0.9244, 0.8721)], [], [(0, 187, 481, 151), (0, 151, 458, 150), (0, 150, 460, 186), (0, 186, 482, 187), (1, 153, 459, 152), (1, 152, 482, 186), (1, 186, 460, 154), (1, 154, 462, 155), (1, 155, 461, 153), (2, 156, 461, 155), (2, 155, 462, 157), (2, 157, 464, 282), (2, 282, 528, 158), (2, 158, 463, 156), (3, 280, 528, 282), (3, 282, 464, 160), (3, 160, 466, 281), (3, 281, 527, 280), (4, 162, 465, 161), (4, 161, 527, 281), (4, 281, 466, 163), (4, 163, 468, 164), (4, 164, 467, 162), (5, 165, 467, 164), (5, 164, 468, 166), (5, 166, 470, 251), (5, 251, 513, 167), (5, 167, 469, 165), (6, 248, 513, 251), (6, 251, 470, 169), (6, 169, 472, 250), (6, 250, 512, 248), (7, 171, 471, 170), (7, 170, 512, 250), (7, 250, 472, 172), (7, 172, 474, 173), (7, 173, 473, 171), (8, 174, 473, 173), (8, 173, 474, 175), (8, 175, 476, 176), (8, 176, 475, 174), (9, 177, 475, 176), (9, 176, 476, 178), (9, 178, 478, 208), (9, 208, 492, 179), (9, 179, 477, 177), (10, 322, 472, 169), (10, 169, 470, 321), (10, 321, 547, 315), (10, 315, 548, 322), (11, 183, 479, 182), (11, 182, 493, 209), (11, 209, 480, 184), (11, 184, 458, 151), (11, 151, 481, 185), (11, 185, 457, 183), (12, 210, 492, 208), (12, 208, 478, 181), (12, 181, 480, 209), (12, 209, 493, 210), (13, 183, 457, 149), (13, 149, 459, 153), (13, 153, 461, 156), (13, 156, 463, 159), (13, 159, 465, 162), (13, 162, 467, 165), (13, 165, 469, 168), (13, 168, 471, 171), (13, 171, 473, 174), (13, 174, 475, 177), (13, 177, 477, 180), (13, 180, 479, 183), (14, 193, 481, 187), (14, 187, 482, 192), (14, 192, 486, 191), (14, 191, 485, 193), (15, 201, 485, 191), (15, 191, 486, 200), (15, 200, 490, 199), (15, 199, 489, 201), (16, 195, 483, 188), (16, 188, 484, 194), (16, 194, 459, 149), (16, 149, 457, 195), (17, 193, 485, 190), (17, 190, 483, 195), (17, 195, 457, 185), (17, 185, 481, 193), (18, 192, 482, 152), (18, 152, 459, 194), (18, 194, 484, 189), (18, 189, 486, 192), (19, 200, 486, 189), (19, 189, 484, 202), (19, 202, 488, 197), (19, 197, 490, 200), (20, 201, 489, 198), (20, 198, 487, 203), (20, 203, 483, 190), (20, 190, 485, 201), (21, 203, 487, 196), (21, 196, 488, 202), (21, 202, 484, 188), (21, 188, 483, 203), (22, 206, 489, 199), (22, 199, 490, 205), (22, 205, 491, 206), (23, 204, 491, 207), (23, 207, 488, 196), (23, 196, 487, 204), (24, 205, 490, 197), (24, 197, 488, 207), (24, 207, 491, 205), (25, 206, 491, 204), (25, 204, 487, 198), (25, 198, 489, 206), (26, 216, 492, 210), (26, 210, 493, 215), (26, 215, 497, 214), (26, 214, 496, 216), (27, 224, 496, 214), (27, 214, 497, 223), (27, 223, 501, 222), (27, 222, 500, 224), (28, 216, 496, 211), (28, 211, 494, 217), (28, 217, 477, 179), (28, 179, 492, 216), (29, 217, 494, 212), (29, 212, 495, 218), (29, 218, 479, 180), (29, 180, 477, 217), (30, 215, 493, 182), (30, 182, 479, 218), (30, 218, 495, 213), (30, 213, 497, 215), (31, 232, 500, 222), (31, 222, 501, 231), (31, 231, 505, 230), (31, 230, 504, 232), (32, 224, 500, 219), (32, 219, 498, 225), (32, 225, 494, 211), (32, 211, 496, 224), (33, 225, 498, 220), (33, 220, 499, 226), (33, 226, 495, 212), (33, 212, 494, 225), (34, 223, 497, 213), (34, 213, 495, 226), (34, 226, 499, 221), (34, 221, 501, 223), (35, 240, 504, 230), (35, 230, 505, 239), (35, 239, 509, 238), (35, 238, 508, 240), (36, 232, 504, 227), (36, 227, 502, 233), (36, 233, 498, 219), (36, 219, 500, 232), (37, 233, 502, 228), (37, 228, 503, 234), (37, 234, 499, 220), (37, 220, 498, 233), (38, 231, 501, 221), (38, 221, 499, 234), (38, 234, 503, 229), (38, 229, 505, 231), (39, 239, 505, 229), (39, 229, 503, 241), (39, 241, 507, 237), (39, 237, 509, 239), (40, 240, 508, 235), (40, 235, 506, 242), (40, 242, 502, 227), (40, 227, 504, 240), (41, 242, 506, 236), (41, 236, 507, 241), (41, 241, 503, 228), (41, 228, 502, 242), (42, 257, 511, 246), (42, 246, 514, 256), (42, 256, 471, 168), (42, 168, 469, 257), (43, 255, 516, 247), (43, 247, 511, 257), (43, 257, 469, 167), (43, 167, 513, 255), (44, 243, 512, 170), (44, 170, 471, 256), (44, 256, 514, 245), (44, 245, 515, 243), (45, 263, 520, 261), (45, 261, 517, 262), (45, 262, 511, 247), (45, 247, 516, 263), (46, 255, 513, 248), (46, 248, 512, 243), (46, 243, 515, 244), (46, 244, 516, 255), (47, 253, 508, 238), (47, 238, 509, 252), (47, 252, 510, 253), (48, 253, 510, 249), (48, 249, 506, 235), (48, 235, 508, 253), (49, 249, 510, 254), (49, 254, 507, 236), (49, 236, 506, 249), (50, 252, 509, 237), (50, 237, 507, 254), (50, 254, 510, 252), (51, 271, 524, 269), (51, 269, 521, 270), (51, 270, 517, 261), (51, 261, 520, 271), (52, 263, 516, 244), (52, 244, 515, 264), (52, 264, 519, 258), (52, 258, 520, 263), (53, 264, 515, 245), (53, 245, 514, 265), (53, 265, 518, 259), (53, 259, 519, 264), (54, 262, 517, 260), (54, 260, 518, 265), (54, 265, 514, 246), (54, 246, 511, 262), (55, 302, 539, 300), (55, 300, 536, 301), (55, 301, 532, 292), (55, 292, 535, 302), (56, 271, 520, 258), (56, 258, 519, 272), (56, 272, 523, 266), (56, 266, 524, 271), (57, 272, 519, 259), (57, 259, 518, 273), (57, 273, 522, 267), (57, 267, 523, 272), (58, 270, 521, 268), (58, 268, 522, 273), (58, 273, 518, 260), (58, 260, 517, 270), (59, 288, 526, 277), (59, 277, 529, 287), (59, 287, 465, 159), (59, 159, 463, 288), (60, 286, 531, 279), (60, 279, 526, 288), (60, 288, 463, 158), (60, 158, 528, 286), (61, 274, 527, 161), (61, 161, 465, 287), (61, 287, 529, 276), (61, 276, 530, 274), (62, 294, 535, 292), (62, 292, 532, 293), (62, 293, 526, 279), (62, 279, 531, 294), (63, 286, 528, 280), (63, 280, 527, 274), (63, 274, 530, 275), (63, 275, 531, 286), (64, 283, 525, 278), (64, 278, 521, 269), (64, 269, 524, 283), (65, 283, 524, 266), (65, 266, 523, 284), (65, 284, 525, 283), (66, 284, 523, 267), (66, 267, 522, 285), (66, 285, 525, 284), (67, 278, 525, 285), (67, 285, 522, 268), (67, 268, 521, 278), (68, 296, 530, 276), (68, 276, 529, 295), (68, 295, 533, 290), (68, 290, 534, 296), (69, 293, 532, 291), (69, 291, 533, 295), (69, 295, 529, 277), (69, 277, 526, 293), (70, 294, 531, 275), (70, 275, 530, 296), (70, 296, 534, 289), (70, 289, 535, 294), (71, 301, 536, 299), (71, 299, 537, 303), (71, 303, 533, 291), (71, 291, 532, 301), (72, 302, 535, 289), (72, 289, 534, 304), (72, 304, 538, 297), (72, 297, 539, 302), (73, 304, 534, 290), (73, 290, 533, 303), (73, 303, 537, 298), (73, 298, 538, 304), (74, 306, 540, 305), (74, 305, 536, 300), (74, 300, 539, 306), (75, 306, 539, 297), (75, 297, 538, 307), (75, 307, 540, 306), (76, 307, 538, 298), (76, 298, 537, 308), (76, 308, 540, 307), (77, 305, 540, 308), (77, 308, 537, 299), (77, 299, 536, 305), (78, 346, 550, 317), (78, 317, 549, 345), (78, 345, 561, 341), (78, 341, 562, 346), (79, 324, 476, 175), (79, 175, 474, 323), (79, 323, 549, 317), (79, 317, 550, 324), (80, 326, 462, 154), (80, 154, 460, 325), (80, 325, 542, 310), (80, 310, 543, 326), (81, 328, 480, 181), (81, 181, 478, 327), (81, 327, 551, 319), (81, 319, 552, 328), (82, 330, 466, 160), (82, 160, 464, 329), (82, 329, 544, 312), (82, 312, 545, 330), (83, 325, 460, 150), (83, 150, 458, 331), (83, 331, 541, 309), (83, 309, 542, 325), (84, 321, 470, 166), (84, 166, 468, 332), (84, 332, 546, 314), (84, 314, 547, 321), (85, 323, 474, 172), (85, 172, 472, 322), (85, 322, 548, 316), (85, 316, 549, 323), (86, 327, 478, 178), (86, 178, 476, 324), (86, 324, 550, 318), (86, 318, 551, 327), (87, 329, 464, 157), (87, 157, 462, 326), (87, 326, 543, 311), (87, 311, 544, 329), (88, 331, 458, 184), (88, 184, 480, 328), (88, 328, 552, 320), (88, 320, 541, 331), (89, 332, 468, 163), (89, 163, 466, 330), (89, 330, 545, 313), (89, 313, 546, 332), (90, 370, 559, 338), (90, 338, 558, 369), (90, 369, 570, 362), (90, 362, 571, 370), (91, 348, 545, 312), (91, 312, 544, 347), (91, 347, 556, 336), (91, 336, 557, 348), (92, 349, 551, 318), (92, 318, 550, 346), (92, 346, 562, 342), (92, 342, 563, 349), (93, 350, 546, 313), (93, 313, 545, 348), (93, 348, 557, 337), (93, 337, 558, 350), (94, 351, 552, 319), (94, 319, 551, 349), (94, 349, 563, 343), (94, 343, 564, 351), (95, 352, 547, 314), (95, 314, 546, 350), (95, 350, 558, 338), (95, 338, 559, 352), (96, 354, 542, 309), (96, 309, 541, 353), (96, 353, 553, 333), (96, 333, 554, 354), (97, 353, 541, 320), (97, 320, 552, 351), (97, 351, 564, 344), (97, 344, 553, 353), (98, 355, 548, 315), (98, 315, 547, 352), (98, 352, 559, 339), (98, 339, 560, 355), (99, 356, 543, 310), (99, 310, 542, 354), (99, 354, 554, 334), (99, 334, 555, 356), (100, 345, 549, 316), (100, 316, 548, 355), (100, 355, 560, 340), (100, 340, 561, 345), (101, 347, 544, 311), (101, 311, 543, 356), (101, 356, 555, 335), (101, 335, 556, 347), (102, 393, 568, 359), (102, 359, 567, 392), (102, 392, 579, 383), (102, 383, 580, 393), (103, 372, 554, 333), (103, 333, 553, 371), (103, 371, 565, 357), (103, 357, 566, 442), (103, 442, 608, 372), (104, 371, 553, 344), (104, 344, 564, 373), (104, 373, 576, 368), (104, 368, 565, 371), (105, 374, 560, 339), (105, 339, 559, 370), (105, 370, 571, 363), (105, 363, 572, 374), (106, 441, 607, 440), (106, 440, 608, 442), (106, 442, 566, 358), (106, 358, 567, 441), (107, 376, 561, 340), (107, 340, 560, 374), (107, 374, 572, 364), (107, 364, 573, 376), (108, 377, 556, 335), (108, 335, 555, 375), (108, 375, 607, 441), (108, 441, 567, 359), (108, 359, 568, 377), (109, 378, 562, 341), (109, 341, 561, 376), (109, 376, 573, 365), (109, 365, 574, 378), (110, 379, 557, 336), (110, 336, 556, 377), (110, 377, 568, 360), (110, 360, 569, 379), (111, 380, 563, 342), (111, 342, 562, 378), (111, 378, 574, 366), (111, 366, 575, 380), (112, 369, 558, 337), (112, 337, 557, 379), (112, 379, 569, 361), (112, 361, 570, 369), (113, 373, 564, 343), (113, 343, 563, 380), (113, 380, 575, 367), (113, 367, 576, 373), (114, 395, 574, 365), (114, 365, 573, 394), (114, 394, 585, 389), (114, 389, 586, 395), (115, 396, 569, 360), (115, 360, 568, 393), (115, 393, 580, 384), (115, 384, 581, 396), (116, 397, 575, 366), (116, 366, 574, 395), (116, 395, 586, 390), (116, 390, 587, 404), (116, 404, 589, 405), (116, 405, 590, 397), (117, 398, 570, 361), (117, 361, 569, 396), (117, 396, 581, 385), (117, 385, 582, 398), (118, 400, 571, 362), (118, 362, 570, 398), (118, 398, 582, 386), (118, 386, 583, 400), (119, 402, 566, 357), (119, 357, 565, 401), (119, 401, 577, 381), (119, 381, 578, 402), (120, 401, 565, 368), (120, 368, 576, 399), (120, 399, 592, 407), (120, 407, 591, 406), (120, 406, 588, 391), (120, 391, 577, 401), (121, 403, 572, 363), (121, 363, 571, 400), (121, 400, 583, 387), (121, 387, 584, 403), (122, 392, 567, 358), (122, 358, 566, 402), (122, 402, 578, 382), (122, 382, 579, 392), (123, 394, 573, 364), (123, 364, 572, 403), (123, 403, 584, 388), (123, 388, 585, 394), (124, 399, 576, 367), (124, 367, 575, 397), (124, 397, 590, 408), (124, 408, 592, 399), (125, 415, 589, 409), (125, 409, 591, 414), (125, 414, 595, 413), (125, 413, 593, 415), (126, 423, 593, 413), (126, 413, 595, 422), (126, 422, 599, 421), (126, 421, 597, 423), (127, 416, 590, 405), (127, 405, 589, 415), (127, 415, 593, 410), (127, 410, 594, 416), (128, 417, 596, 411), (128, 411, 595, 414), (128, 414, 591, 407), (128, 407, 592, 417), (129, 416, 594, 412), (129, 412, 596, 417), (129, 417, 592, 408), (129, 408, 590, 416), (130, 431, 597, 421), (130, 421, 599, 430), (130, 430, 603, 429), (130, 429, 601, 431), (131, 424, 594, 410), (131, 410, 593, 423), (131, 423, 597, 418), (131, 418, 598, 424), (132, 425, 600, 419), (132, 419, 599, 422), (132, 422, 595, 411), (132, 411, 596, 425), (133, 424, 598, 420), (133, 420, 600, 425), (133, 425, 596, 412), (133, 412, 594, 424), (134, 433, 602, 428), (134, 428, 604, 432), (134, 432, 600, 420), (134, 420, 598, 433), (135, 433, 598, 418), (135, 418, 597, 431), (135, 431, 601, 426), (135, 426, 602, 433), (136, 432, 604, 427), (136, 427, 603, 430), (136, 430, 599, 419), (136, 419, 600, 432), (137, 434, 607, 375), (137, 375, 555, 448), (137, 448, 609, 436), (137, 436, 610, 434), (138, 448, 555, 334), (138, 334, 554, 447), (138, 447, 606, 438), (138, 438, 609, 448), (139, 446, 611, 437), (139, 437, 606, 447), (139, 447, 554, 372), (139, 372, 608, 446), (140, 454, 609, 438), (140, 438, 606, 453), (140, 453, 612, 452), (140, 452, 613, 454), (141, 446, 608, 440), (141, 440, 607, 434), (141, 434, 610, 435), (141, 435, 611, 446), (142, 439, 601, 429), (142, 429, 603, 443), (142, 443, 605, 439), (143, 444, 602, 426), (143, 426, 601, 439), (143, 439, 605, 444), (144, 445, 605, 443), (144, 443, 603, 427), (144, 427, 604, 445), (145, 444, 605, 445), (145, 445, 604, 428), (145, 428, 602, 444), (146, 456, 611, 435), (146, 435, 610, 455), (146, 455, 614, 449), (146, 449, 615, 456), (147, 455, 610, 436), (147, 436, 609, 454), (147, 454, 613, 450), (147, 450, 614, 455), (148, 456, 615, 451), (148, 451, 612, 453), (148, 453, 606, 437), (148, 437, 611, 456)])
me_cylinder.polygons.foreach_set('use_smooth', [True] * 598)
me_cylinder.materials.append(mat_trunk)
me_cylinder.use_remesh_preserve_volume = False
me_cylinder.use_remesh_preserve_attributes = False
me_cylinder.use_mirror_vertex_groups = False
me_cylinder.update()

# ---- objects
ob_leaves = bpy.data.objects.new('leaves', me_sphere_001)
ob_trunk = bpy.data.objects.new('trunk', me_cylinder)
ob_lamp = bpy.data.objects.new('Lamp', light_lamp)
ob_camera = bpy.data.objects.new('Camera', cam_camera)
ob_hexagon = bpy.data.objects.new('hexagon', None)
ob_rule = bpy.data.objects.new('rule', None)

# ---- transforms, parenting, visibility, modifiers, constraints
ob_leaves.location = (-0.5752, 0.2352, 2.865)
ob_leaves.scale = (0.75, 0.75, 0.6)
ob_leaves.lineart.crease_threshold = 0.0
ob_trunk.location = (0.0, 0.0, 1.0)
ob_trunk.scale = (0.5, 0.5, 1.0)
ob_trunk.lineart.crease_threshold = 0.0
ob_lamp.location = (4.076, 1.005, 5.904)
ob_lamp.rotation_euler = (0.6503, 0.05522, 1.866)
ob_lamp.lock_rotations_4d = False
ob_lamp.empty_display_type = 'ARROWS'
ob_lamp.color = (0.0, 0.0, 0.0, 0.0)
ob_lamp.lineart.crease_threshold = 0.0
ob_camera.location = (7.481, -6.508, 5.344)
ob_camera.rotation_euler = (1.109, 0.01082, 0.8149)
ob_camera.lock_rotations_4d = False
ob_camera.empty_display_type = 'ARROWS'
ob_camera.color = (0.0, 0.0, 0.0, 0.0)
ob_camera.display_type = 'WIRE'
ob_camera.lineart.crease_threshold = 0.0
ob_hexagon.location = (0.0, 0.0, 0.0)
ob_rule.location = (0.0, 0.0, 0.0)

# ---- collection membership
col_collection_1.objects.link(ob_leaves)
col_collection_1.objects.link(ob_trunk)
col_collection_1.objects.link(ob_lamp)
col_collection_1.objects.link(ob_camera)
col_collection_2.objects.link(ob_hexagon)
col_collection_2.objects.link(ob_rule)

# ---- scene / render settings (as saved in the file)
scene.camera = ob_camera
scene.frame_start = 1; scene.frame_end = 250; scene.frame_set(0)
scene.render.engine = 'BLENDER_EEVEE_NEXT'
scene.render.image_settings.color_mode = 'RGB'
scene.render.image_settings.compression = 90
scene.render.resolution_percentage = 50
scene.render.dither_intensity = 0.0
scene.render.bake_margin = 2
scene.render.bake_bias = 0.0
scene.cycles.use_denoising = False
scene.cycles.samples = 10
scene.cycles.sampling_pattern = 'TABULATED_SOBOL'
scene.cycles.light_sampling_threshold = 0.0
scene.cycles.use_adaptive_sampling = False
scene.cycles.use_light_tree = False
scene.cycles.blur_glossy = 0.0
scene.cycles.volume_bounces = 1
scene.cycles.pixel_filter_type = 'GAUSSIAN'
scene.cycles.sample_clamp_indirect = 0.0
scene.view_settings.view_transform = 'Standard'
bpy.context.view_layer.update()
